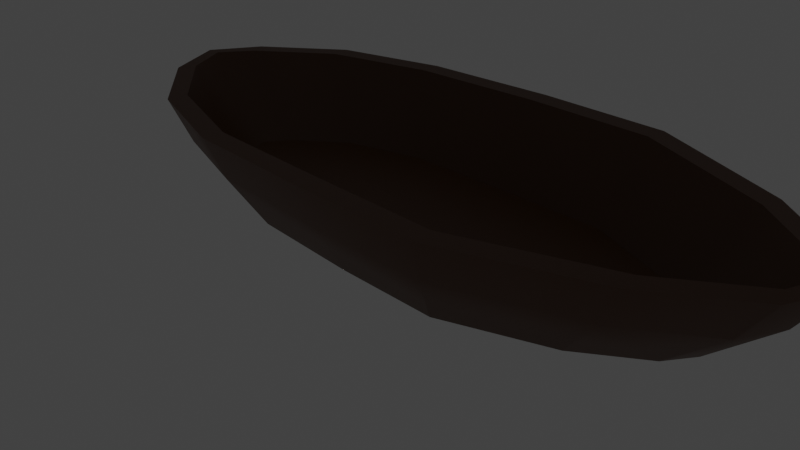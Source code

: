 # Source: boat.blend  (saved by Blender 3.1.7; exported with 4.5.12 LTS)
import bpy
from mathutils import Matrix  # noqa: F401  (used for matrix-valued properties, if any)

bpy.ops.wm.read_factory_settings(use_empty=True)
scene = bpy.context.scene
scene.name = 'Scene'

# ---- collections
col_collection = bpy.data.collections.new('Collection'); scene.collection.children.link(col_collection)

# ---- materials (node trees are filled in below, after node groups)
mat_material_001 = bpy.data.materials.new('Material.001')
mat_material_001.use_transparent_shadow = False

# ---- node groups
ng_auto_smooth = bpy.data.node_groups.new('Auto Smooth', 'GeometryNodeTree')
_s = ng_auto_smooth.interface.new_socket(name='Geometry', in_out='OUTPUT', socket_type='NodeSocketGeometry')
_s = ng_auto_smooth.interface.new_socket(name='Geometry', in_out='INPUT', socket_type='NodeSocketGeometry')
_s = ng_auto_smooth.interface.new_socket(name='Angle', in_out='INPUT', socket_type='NodeSocketFloat')
_s.subtype = 'ANGLE'
_s.min_value = 0.0
_s.max_value = 3.142
ng_auto_smooth.is_modifier = True
_N = ng_auto_smooth.nodes; _L = ng_auto_smooth.links
n0 = _N.new('NodeGroupOutput'); n0.name = 'Group Output'; n0.location = (480, -100)
n1 = _N.new('NodeGroupInput'); n1.name = 'Group Input'; n1.location = (-420, -300)
n2 = _N.new('NodeGroupInput'); n2.name = 'Group Input.001'; n2.location = (-60, -100)
n3 = _N.new('GeometryNodeSetShadeSmooth'); n3.name = 'Set Shade Smooth'; n3.location = (120, -100)
n3.domain = 'EDGE'
n4 = _N.new('GeometryNodeSetShadeSmooth'); n4.name = 'Set Shade Smooth.001'; n4.location = (300, -100)
n5 = _N.new('GeometryNodeInputMeshEdgeAngle'); n5.name = 'Edge Angle'; n5.location = (-420, -220)
n6 = _N.new('GeometryNodeInputEdgeSmooth'); n6.name = 'Is Edge Smooth'; n6.location = (-60, -160)
n7 = _N.new('GeometryNodeInputShadeSmooth'); n7.name = 'Is Face Smooth'; n7.location = (-240, -340)
n8 = _N.new('FunctionNodeBooleanMath'); n8.name = 'Boolean Math'; n8.location = (-60, -220)
n9 = _N.new('FunctionNodeCompare'); n9.name = 'Compare'; n9.location = (-240, -180)
n9.operation = 'LESS_EQUAL'
_L.new(n5.outputs[0], n9.inputs[0])
_L.new(n4.outputs[0], n0.inputs[0])
_L.new(n1.outputs[1], n9.inputs[1])
_L.new(n9.outputs[0], n8.inputs[0])
_L.new(n7.outputs[0], n8.inputs[1])
_L.new(n2.outputs[0], n3.inputs[0])
_L.new(n6.outputs[0], n3.inputs[1])
_L.new(n3.outputs[0], n4.inputs[0])
_L.new(n8.outputs[0], n3.inputs[2])
n0.is_active_output = True

# ---- material node trees
mat_material_001.use_nodes = True; mat_material_001.node_tree.nodes.clear()
_N = mat_material_001.node_tree.nodes; _L = mat_material_001.node_tree.links
n0 = _N.new('ShaderNodeBsdfPrincipled'); n0.name = 'Principled BSDF'; n0.location = (10, 300)
n0.distribution = 'GGX'
n0.subsurface_method = 'RANDOM_WALK_SKIN'
n0.inputs[0].default_value = (0.09083, 0.02863, 0.004594, 1.0)
n0.inputs[3].default_value = 1.45
n0.inputs[27].default_value = (0.0, 0.0, 0.0, 1.0)
n0.inputs[28].default_value = 1.0
n1 = _N.new('ShaderNodeOutputMaterial'); n1.name = 'Material Output'; n1.location = (300, 300)
_L.new(n0.outputs[0], n1.inputs[0])
n1.is_active_output = True

# ---- world
world_world = bpy.data.worlds.new('World'); scene.world = world_world
world_world.use_nodes = True; world_world.node_tree.nodes.clear()
_N = world_world.node_tree.nodes; _L = world_world.node_tree.links
n0 = _N.new('ShaderNodeOutputWorld'); n0.name = 'World Output'; n0.location = (300, 300)
n1 = _N.new('ShaderNodeBackground'); n1.name = 'Background'; n1.location = (10, 300)
n1.inputs[0].default_value = (0.05088, 0.05088, 0.05088, 1.0)
_L.new(n1.outputs[0], n0.inputs[0])
n0.is_active_output = True
world_world.color = (0.05088, 0.05088, 0.05088)
world_world.use_sun_shadow = False
world_world.sun_shadow_jitter_overblur = 0.0

# ---- cameras
cam_camera = bpy.data.cameras.new('Camera')
cam_camera.clip_end = 100.0
cam_camera.ortho_scale = 7.314

# ---- lights
light_light = bpy.data.lights.new('Light', 'POINT')
light_light.transmission_factor = 0.0
light_light.energy = 1000.0
light_light.shadow_soft_size = 0.1
light_light.shadow_maximum_resolution = 0.006
light_light.use_absolute_resolution = True

# ---- meshes
me_cube = bpy.data.meshes.new('Cube')
me_cube.from_pydata([(1.939, 1.438, 1.096), (1.681, 1.186, -1.046), (1.939, -1.436, 1.096), (1.681, -1.184, -1.046), (-0.9865, 1.347, 1.011), (-0.6741, 1.11, -1.007), (-0.9865, -1.36, 1.011), (-0.6741, -1.123, -1.007), (0.7563, 1.271, -0.3819), (3.474, 0.8677, 1.103), (2.789, 0.7738, -1.046), (3.474, -0.8655, 1.103), (2.789, -0.7716, -1.046), (4.321, 0.2772, 1.107), (3.422, 0.3314, -1.046), (4.321, -0.275, 1.107), (3.422, -0.3292, -1.046), (-1.491, 0.8615, -1.007), (-1.491, -0.8751, -1.007), (-2.107, -1.021, 1.015), (-2.107, 1.007, 1.015), (-2.054, 0.4017, -1.007), (-2.054, -0.4152, -1.007), (-2.847, -0.4169, 1.017), (-2.847, 0.4033, 1.017), (-0.7884, -0.04184, -1.737), (1.668, -0.03396, -1.779), (2.866, 0.03634, -1.615), (4.466, 0.00109, 1.188), (3.589, 0.00109, -1.099), (-1.649, 0.02846, -1.572), (-2.204, -0.006786, -1.056), (-3.0, -0.006786, 1.087), (1.956, -1.674, 1.084), (-1.0, -1.584, 1.0), (-1.0, 1.571, 1.0), (1.956, 1.676, 1.084), (3.522, -1.091, 1.084), (3.522, 1.093, 1.084), (4.652, 0.00109, 1.158), (4.416, -0.4656, 1.084), (4.416, 0.4678, 1.084), (-2.154, -1.234, 1.0), (-2.154, 1.22, 1.0), (-3.162, -0.006786, 1.069), (-2.949, 0.5704, 1.0), (-2.949, -0.584, 1.0), (-1.918, -0.9257, 0.06875), (1.706, -1.073, -0.911), (1.867, -1.301, 0.09253), (-0.7082, 1.005, -0.8796), (-1.918, 0.9119, 0.06875), (2.853, -0.6466, -0.9057), (-0.902, 1.22, 0.06454), (-1.546, 0.751, -0.8761), (1.706, 1.075, -0.911), (-0.7082, -1.018, -0.8796), (2.853, 0.6488, -0.9057), (-1.546, -0.7645, -0.8761), (-2.213, -0.006786, -0.8226), (3.595, 0.00109, -0.8425), (3.486, -0.2052, -0.9025), (3.486, 0.2074, -0.9025), (-2.098, 0.2997, -0.8745), (-2.098, -0.3133, -0.8745), (1.861, 1.506, 0.09693), (-0.8871, -1.424, 0.07011), (1.861, -1.504, 0.09693), (-0.8871, 1.411, 0.07011), (3.268, 0.9823, 0.09693), (3.268, -0.9801, 0.09693), (4.071, 0.4205, 0.09693), (4.071, -0.4183, 0.09693), (-1.924, -1.109, 0.07011), (-1.924, 1.096, 0.07011), (-2.639, -0.5254, 0.07011), (-2.639, 0.5119, 0.07011), (-2.83, -0.006786, 0.08345), (4.284, 0.00109, 0.1111), (0.5447, 1.17, -1.042), (0.5094, -1.66, 1.066), (0.5447, -1.176, -1.042), (0.5094, 1.654, 1.066), (0.4792, -0.0379, -1.774), (0.5079, -1.425, 1.078), (0.5079, 1.419, 1.078), (1.867, 1.304, 0.09253), (0.5388, -1.066, -0.9079), (0.5388, 1.06, -0.9079), (0.5215, 1.486, 0.0895), (0.5215, -1.492, 0.0895), (1.768, 0.00109, -0.8224), (1.706, -1.073, -0.8687), (-0.7081, 1.005, -0.8373), (3.019, 0.00109, -0.8224), (2.853, -0.6466, -0.8634), (-1.546, 0.751, -0.8338), (1.706, 1.075, -0.8687), (-0.7081, -1.018, -0.8373), (2.853, 0.6488, -0.8634), (-1.546, -0.7645, -0.8338), (-2.213, -0.006786, -0.7804), (3.595, 0.00109, -0.8002), (0.5389, -1.066, -0.8657), (0.5389, 1.06, -0.8657), (3.486, -0.2052, -0.8602), (3.486, 0.2074, -0.8602), (-2.098, 0.2997, -0.8322), (-2.098, -0.3133, -0.8322), (-0.902, -1.234, 0.06454), (3.258, 0.7866, 0.09889), (-2.727, -0.006932, 0.1336), (-2.588, -0.3786, 0.07066), (3.258, -0.7841, 0.09889), (4.025, 0.2514, 0.1028), (4.025, -0.249, 0.1028), (4.157, 0.001236, 0.1756), (-2.588, 0.3647, 0.07066), (0.5197, -1.292, 0.08464), (0.5197, 1.286, 0.08464), (1.768, 0.00109, -0.8224), (1.706, -1.073, -0.8687), (3.019, 0.00109, -0.8224), (2.853, -0.6466, -0.8634), (3.595, 0.00109, -0.8002), (3.486, -0.2052, -0.8602), (1.768, 0.00109, -0.8224), (1.706, -1.073, -0.8687), (-0.7761, -0.006786, -0.7933), (-0.7081, 1.005, -0.8373), (-1.698, -0.006786, -0.7933), (-1.546, 0.751, -0.8338), (1.706, 1.075, -0.8687), (-0.7081, -1.018, -0.8373), (2.853, 0.6488, -0.8634), (3.019, 0.00109, -0.8224), (-1.546, -0.7645, -0.8338), (-2.213, -0.006786, -0.7804), (3.595, 0.00109, -0.8002), (0.5338, -0.002848, -0.8197), (0.5389, -1.066, -0.8657), (0.5389, 1.06, -0.8657), (3.486, 0.2074, -0.8602), (-2.098, 0.2997, -0.8322), (-2.098, -0.3133, -0.8322), (1.768, 0.00109, -0.8224), (1.706, -1.073, -0.8687), (3.019, 0.00109, -0.8224), (2.853, -0.6466, -0.8634), (3.595, 0.00109, -0.8002), (3.486, -0.2052, -0.8602)], [(1, 8)], [(117, 111, 59, 63), (90, 80, 34, 66), (66, 34, 42, 73), (83, 26, 3, 81), (67, 3, 12, 70), (89, 82, 36, 65), (70, 12, 16, 72), (65, 36, 38, 69), (26, 1, 10, 27), (119, 53, 50, 88), (78, 39, 40, 72), (53, 51, 54, 50), (69, 38, 41, 71), (27, 10, 14, 29), (118, 49, 48, 87), (25, 7, 18, 30), (47, 109, 56, 58), (68, 5, 17, 74), (77, 44, 45, 76), (73, 42, 46, 75), (74, 17, 21, 76), (30, 18, 22, 31), (17, 30, 31, 21), (75, 46, 44, 77), (114, 110, 57, 62), (5, 25, 30, 17), (111, 112, 64, 59), (12, 27, 29, 16), (113, 115, 61, 52), (71, 41, 39, 78), (116, 114, 62, 60), (3, 26, 27, 12), (79, 1, 26, 83), (115, 116, 60, 61), (84, 6, 34, 80), (85, 0, 36, 82), (11, 2, 33, 37), (0, 9, 38, 36), (28, 15, 40, 39), (15, 11, 37, 40), (9, 13, 41, 38), (6, 19, 42, 34), (20, 4, 35, 43), (32, 24, 45, 44), (24, 20, 43, 45), (19, 23, 46, 42), (13, 28, 39, 41), (23, 32, 44, 46), (62, 57, 99, 106), (59, 64, 108, 101), (52, 61, 105, 95), (60, 62, 106, 102), (61, 60, 102, 105), (64, 58, 100, 108), (57, 55, 97, 99), (54, 63, 107, 96), (48, 52, 95, 92), (63, 59, 101, 107), (49, 113, 52, 48), (51, 117, 63, 54), (110, 86, 55, 57), (112, 47, 58, 64), (14, 71, 78, 29), (22, 75, 77, 31), (43, 74, 76, 45), (18, 73, 75, 22), (31, 77, 76, 21), (35, 68, 74, 43), (10, 69, 71, 14), (29, 78, 72, 16), (1, 65, 69, 10), (37, 70, 72, 40), (79, 89, 65, 1), (33, 67, 70, 37), (7, 66, 73, 18), (81, 90, 66, 7), (3, 67, 90, 81), (5, 68, 89, 79), (55, 88, 104, 97), (50, 54, 96, 93), (4, 85, 82, 35), (2, 84, 80, 33), (5, 79, 83, 25), (109, 118, 87, 56), (86, 119, 88, 55), (68, 35, 82, 89), (25, 83, 81, 7), (67, 33, 80, 90), (122, 120, 145, 147), (94, 91, 120, 122), (91, 92, 121, 120), (92, 91, 126, 127), (107, 101, 137, 143), (104, 93, 129, 141), (124, 122, 147, 149), (97, 104, 141, 132), (93, 96, 131, 129), (103, 92, 127, 140), (98, 103, 140, 133), (100, 98, 133, 136), (87, 48, 92, 103), (58, 56, 98, 100), (56, 87, 103, 98), (88, 50, 93, 104), (0, 85, 119, 86), (6, 84, 118, 109), (23, 19, 47, 112), (9, 0, 86, 110), (20, 24, 117, 51), (2, 11, 113, 49), (15, 28, 116, 115), (28, 13, 114, 116), (11, 15, 115, 113), (32, 23, 112, 111), (13, 9, 110, 114), (19, 6, 109, 47), (84, 2, 49, 118), (4, 20, 51, 53), (85, 4, 53, 119), (24, 32, 111, 117), (120, 121, 146, 145), (106, 99, 134, 142), (95, 105, 125, 123), (102, 94, 122, 124), (105, 102, 124, 125), (92, 95, 123, 121), (139, 128, 133, 140), (130, 131, 143, 137), (128, 129, 131, 130), (133, 128, 130, 136), (136, 130, 137, 144), (134, 135, 138, 142), (132, 126, 135, 134), (141, 129, 128, 139), (132, 141, 139, 126), (126, 139, 140, 127), (145, 146, 148, 147), (147, 148, 150, 149), (96, 107, 143, 131), (99, 97, 132, 134), (121, 123, 148, 146), (108, 100, 136, 144), (125, 124, 149, 150), (94, 102, 138, 135), (102, 106, 142, 138), (123, 125, 150, 148), (91, 94, 135, 126), (101, 108, 144, 137)])
me_cube.polygons.foreach_set('use_smooth', [True] * 148)
_uv = me_cube.uv_layers.new(name='UVMap')
_uv.uv.foreach_set('vector', [0.875, 0.5495, 0.875, 0.6202, 0.875, 0.6243, 0.875, 0.5469, 0.5118, 0.875, 0.6335, 0.8747, 0.625, 1.0, 0.5091, 1.0, 0.5091, 1.0, 0.625, 1.0, 0.625, 1.0, 0.5091, 1.0, 0.25, 0.625, 0.375, 0.625, 0.375, 0.75, 0.25, 0.7561, 0.5091, 0.75, 0.375, 0.75, 0.375, 0.75, 0.5091, 0.75, 0.5118, 0.375, 0.6335, 0.3753, 0.625, 0.5, 0.5091, 0.5, 0.5091, 0.75, 0.375, 0.75, 0.375, 0.75, 0.5091, 0.75, 0.5091, 0.5, 0.625, 0.5, 0.625, 0.5, 0.5091, 0.5, 0.375, 0.625, 0.375, 0.5, 0.375, 0.5, 0.375, 0.625, 0.75, 0.5155, 0.875, 0.5184, 0.875, 0.5181, 0.7497, 0.5182, 0.5091, 0.625, 0.625, 0.625, 0.625, 0.75, 0.5091, 0.75, 0.875, 0.5184, 0.875, 0.5275, 0.875, 0.5267, 0.875, 0.5181, 0.5091, 0.5, 0.625, 0.5, 0.625, 0.5, 0.5091, 0.5, 0.375, 0.625, 0.375, 0.5, 0.375, 0.5, 0.375, 0.625, 0.75, 0.7345, 0.625, 0.7316, 0.625, 0.7318, 0.7498, 0.7318, 0.125, 0.625, 0.125, 0.75, 0.125, 0.75, 0.125, 0.625, 0.875, 0.7225, 0.875, 0.7316, 0.875, 0.7319, 0.875, 0.7233, 0.5091, 0.25, 0.375, 0.25, 0.375, 0.25, 0.5091, 0.25, 0.5091, 0.125, 0.625, 0.125, 0.625, 0.25, 0.5091, 0.25, 0.5091, 1.0, 0.625, 1.0, 0.625, 1.0, 0.5091, 1.0, 0.5091, 0.25, 0.375, 0.25, 0.375, 0.25, 0.5091, 0.25, 0.125, 0.625, 0.125, 0.75, 0.125, 0.75, 0.125, 0.625, 0.125, 0.5, 0.125, 0.625, 0.125, 0.625, 0.125, 0.5, 0.5091, 0.0, 0.625, 0.0, 0.625, 0.125, 0.5091, 0.125, 0.625, 0.5658, 0.625, 0.5324, 0.625, 0.5311, 0.625, 0.5602, 0.125, 0.5, 0.125, 0.625, 0.125, 0.625, 0.125, 0.5, 0.875, 0.6202, 0.875, 0.7005, 0.875, 0.7031, 0.875, 0.6243, 0.375, 0.75, 0.375, 0.625, 0.375, 0.625, 0.375, 0.75, 0.625, 0.7176, 0.625, 0.6844, 0.625, 0.6898, 0.625, 0.7189, 0.5091, 0.5, 0.625, 0.5, 0.625, 0.625, 0.5091, 0.625, 0.625, 0.6323, 0.625, 0.5658, 0.625, 0.5602, 0.625, 0.6267, 0.375, 0.75, 0.375, 0.625, 0.375, 0.625, 0.375, 0.75, 0.25, 0.4939, 0.375, 0.5, 0.375, 0.625, 0.25, 0.625, 0.625, 0.6844, 0.625, 0.6323, 0.625, 0.6267, 0.625, 0.6898, 0.7501, 0.7371, 0.875, 0.7319, 0.875, 0.75, 0.7501, 0.7562, 0.7501, 0.5129, 0.625, 0.5182, 0.625, 0.5, 0.7501, 0.4938, 0.625, 0.7189, 0.625, 0.7318, 0.625, 0.75, 0.625, 0.75, 0.625, 0.5182, 0.625, 0.5311, 0.625, 0.5, 0.625, 0.5, 0.625, 0.6267, 0.625, 0.6898, 0.625, 0.75, 0.625, 0.625, 0.625, 0.6898, 0.625, 0.7189, 0.625, 0.75, 0.625, 0.75, 0.625, 0.5311, 0.625, 0.5602, 0.625, 0.5, 0.625, 0.5, 0.875, 0.7319, 0.875, 0.7233, 0.875, 0.75, 0.875, 0.75, 0.875, 0.5267, 0.875, 0.5181, 0.875, 0.5, 0.875, 0.5, 0.875, 0.6243, 0.875, 0.5469, 0.875, 0.5, 0.875, 0.625, 0.875, 0.5469, 0.875, 0.5267, 0.875, 0.5, 0.875, 0.5, 0.875, 0.7233, 0.875, 0.7031, 0.875, 0.75, 0.875, 0.75, 0.625, 0.5602, 0.625, 0.6267, 0.625, 0.625, 0.625, 0.5, 0.875, 0.7031, 0.875, 0.6243, 0.875, 0.625, 0.875, 0.75, 0.625, 0.5602, 0.625, 0.5311, 0.625, 0.5311, 0.625, 0.5602, 0.875, 0.6243, 0.875, 0.7031, 0.875, 0.7031, 0.875, 0.6243, 0.625, 0.7189, 0.625, 0.6898, 0.625, 0.6898, 0.625, 0.7189, 0.625, 0.6267, 0.625, 0.5602, 0.625, 0.5602, 0.625, 0.6267, 0.625, 0.6898, 0.625, 0.6267, 0.625, 0.6267, 0.625, 0.6898, 0.875, 0.7031, 0.875, 0.7233, 0.875, 0.7233, 0.875, 0.7031, 0.625, 0.5311, 0.625, 0.5182, 0.625, 0.5182, 0.625, 0.5311, 0.875, 0.5267, 0.875, 0.5469, 0.875, 0.5469, 0.875, 0.5267, 0.625, 0.7318, 0.625, 0.7189, 0.625, 0.7189, 0.625, 0.7318, 0.875, 0.5469, 0.875, 0.6243, 0.875, 0.6243, 0.875, 0.5469, 0.625, 0.7316, 0.625, 0.7176, 0.625, 0.7189, 0.625, 0.7318, 0.875, 0.5275, 0.875, 0.5495, 0.875, 0.5469, 0.875, 0.5267, 0.625, 0.5324, 0.625, 0.5184, 0.625, 0.5182, 0.625, 0.5311, 0.875, 0.7005, 0.875, 0.7225, 0.875, 0.7233, 0.875, 0.7031, 0.375, 0.5, 0.5091, 0.5, 0.5091, 0.625, 0.375, 0.625, 0.375, 0.0, 0.5091, 0.0, 0.5091, 0.125, 0.375, 0.125, 0.625, 0.25, 0.5091, 0.25, 0.5091, 0.25, 0.625, 0.25, 0.375, 1.0, 0.5091, 1.0, 0.5091, 1.0, 0.375, 1.0, 0.375, 0.125, 0.5091, 0.125, 0.5091, 0.25, 0.375, 0.25, 0.625, 0.25, 0.5091, 0.25, 0.5091, 0.25, 0.625, 0.25, 0.375, 0.5, 0.5091, 0.5, 0.5091, 0.5, 0.375, 0.5, 0.375, 0.625, 0.5091, 0.625, 0.5091, 0.75, 0.375, 0.75, 0.375, 0.5, 0.5091, 0.5, 0.5091, 0.5, 0.375, 0.5, 0.625, 0.75, 0.5091, 0.75, 0.5091, 0.75, 0.625, 0.75, 0.3717, 0.3753, 0.5118, 0.375, 0.5091, 0.5, 0.375, 0.5, 0.625, 0.75, 0.5091, 0.75, 0.5091, 0.75, 0.625, 0.75, 0.375, 1.0, 0.5091, 1.0, 0.5091, 1.0, 0.375, 1.0, 0.3717, 0.8747, 0.5118, 0.875, 0.5091, 1.0, 0.375, 1.0, 0.375, 0.75, 0.5091, 0.75, 0.5118, 0.875, 0.3717, 0.8747, 0.375, 0.25, 0.5091, 0.25, 0.5118, 0.375, 0.3717, 0.3753, 0.625, 0.5182, 0.7497, 0.5182, 0.7497, 0.5182, 0.625, 0.5182, 0.875, 0.5181, 0.875, 0.5267, 0.875, 0.5267, 0.875, 0.5181, 0.875, 0.5181, 0.7501, 0.5129, 0.7501, 0.4938, 0.875, 0.5, 0.625, 0.7318, 0.7501, 0.7371, 0.7501, 0.7562, 0.625, 0.75, 0.125, 0.5, 0.25, 0.4939, 0.25, 0.625, 0.125, 0.625, 0.875, 0.7316, 0.75, 0.7345, 0.7498, 0.7318, 0.875, 0.7319, 0.625, 0.5184, 0.75, 0.5155, 0.7497, 0.5182, 0.625, 0.5182, 0.5091, 0.25, 0.625, 0.25, 0.6335, 0.3753, 0.5118, 0.375, 0.125, 0.625, 0.25, 0.625, 0.25, 0.7561, 0.125, 0.75, 0.5091, 0.75, 0.625, 0.75, 0.6335, 0.8747, 0.5118, 0.875, 0.625, 0.625, 0.625, 0.625, 0.625, 0.625, 0.625, 0.625, 0.625, 0.625, 0.625, 0.625, 0.625, 0.625, 0.625, 0.625, 0.625, 0.625, 0.625, 0.7318, 0.625, 0.7318, 0.625, 0.625, 0.625, 0.7318, 0.625, 0.625, 0.625, 0.625, 0.625, 0.7318, 0.875, 0.5469, 0.875, 0.6243, 0.875, 0.6243, 0.875, 0.5469, 0.7497, 0.5182, 0.875, 0.5181, 0.875, 0.5181, 0.7497, 0.5182, 0.625, 0.6267, 0.625, 0.625, 0.625, 0.625, 0.625, 0.6267, 0.625, 0.5182, 0.7497, 0.5182, 0.7497, 0.5182, 0.625, 0.5182, 0.875, 0.5181, 0.875, 0.5267, 0.875, 0.5267, 0.875, 0.5181, 0.7498, 0.7318, 0.625, 0.7318, 0.625, 0.7318, 0.7498, 0.7318, 0.875, 0.7319, 0.7498, 0.7318, 0.7498, 0.7318, 0.875, 0.7319, 0.875, 0.7233, 0.875, 0.7319, 0.875, 0.7319, 0.875, 0.7233, 0.7498, 0.7318, 0.625, 0.7318, 0.625, 0.7318, 0.7498, 0.7318, 0.875, 0.7233, 0.875, 0.7319, 0.875, 0.7319, 0.875, 0.7233, 0.875, 0.7319, 0.7498, 0.7318, 0.7498, 0.7318, 0.875, 0.7319, 0.7497, 0.5182, 0.875, 0.5181, 0.875, 0.5181, 0.7497, 0.5182, 0.625, 0.5182, 0.7501, 0.5129, 0.75, 0.5155, 0.625, 0.5184, 0.875, 0.7319, 0.7501, 0.7371, 0.75, 0.7345, 0.875, 0.7316, 0.875, 0.7031, 0.875, 0.7233, 0.875, 0.7225, 0.875, 0.7005, 0.625, 0.5311, 0.625, 0.5182, 0.625, 0.5184, 0.625, 0.5324, 0.875, 0.5267, 0.875, 0.5469, 0.875, 0.5495, 0.875, 0.5275, 0.625, 0.7318, 0.625, 0.7189, 0.625, 0.7176, 0.625, 0.7316, 0.625, 0.6898, 0.625, 0.6267, 0.625, 0.6323, 0.625, 0.6844, 0.625, 0.6267, 0.625, 0.5602, 0.625, 0.5658, 0.625, 0.6323, 0.625, 0.7189, 0.625, 0.6898, 0.625, 0.6844, 0.625, 0.7176, 0.875, 0.6243, 0.875, 0.7031, 0.875, 0.7005, 0.875, 0.6202, 0.625, 0.5602, 0.625, 0.5311, 0.625, 0.5324, 0.625, 0.5658, 0.875, 0.7233, 0.875, 0.7319, 0.875, 0.7316, 0.875, 0.7225, 0.7501, 0.7371, 0.625, 0.7318, 0.625, 0.7316, 0.75, 0.7345, 0.875, 0.5181, 0.875, 0.5267, 0.875, 0.5275, 0.875, 0.5184, 0.7501, 0.5129, 0.875, 0.5181, 0.875, 0.5184, 0.75, 0.5155, 0.875, 0.5469, 0.875, 0.6243, 0.875, 0.6202, 0.875, 0.5495, 0.625, 0.625, 0.625, 0.7318, 0.625, 0.7318, 0.625, 0.625, 0.625, 0.5602, 0.625, 0.5311, 0.625, 0.5311, 0.625, 0.5602, 0.625, 0.7189, 0.625, 0.6898, 0.625, 0.6898, 0.625, 0.7189, 0.625, 0.6267, 0.625, 0.625, 0.625, 0.625, 0.625, 0.6267, 0.625, 0.6898, 0.625, 0.6267, 0.625, 0.6267, 0.625, 0.6898, 0.625, 0.7318, 0.625, 0.7189, 0.625, 0.7189, 0.625, 0.7318, 0.75, 0.625, 0.875, 0.625, 0.875, 0.7319, 0.7498, 0.7318, 0.875, 0.625, 0.875, 0.5267, 0.875, 0.5469, 0.875, 0.6243, 0.875, 0.625, 0.875, 0.5181, 0.875, 0.5267, 0.875, 0.625, 0.875, 0.7319, 0.875, 0.625, 0.875, 0.625, 0.875, 0.7233, 0.875, 0.7233, 0.875, 0.625, 0.875, 0.6243, 0.875, 0.7031, 0.625, 0.5311, 0.625, 0.625, 0.625, 0.6267, 0.625, 0.5602, 0.625, 0.5182, 0.625, 0.625, 0.625, 0.625, 0.625, 0.5311, 0.7497, 0.5182, 0.875, 0.5181, 0.875, 0.625, 0.75, 0.625, 0.625, 0.5182, 0.7497, 0.5182, 0.75, 0.625, 0.625, 0.625, 0.625, 0.625, 0.75, 0.625, 0.7498, 0.7318, 0.625, 0.7318, 0.625, 0.625, 0.625, 0.7318, 0.625, 0.7189, 0.625, 0.625, 0.625, 0.625, 0.625, 0.7189, 0.625, 0.6898, 0.625, 0.6267, 0.875, 0.5267, 0.875, 0.5469, 0.875, 0.5469, 0.875, 0.5267, 0.625, 0.5311, 0.625, 0.5182, 0.625, 0.5182, 0.625, 0.5311, 0.625, 0.7318, 0.625, 0.7189, 0.625, 0.7189, 0.625, 0.7318, 0.875, 0.7031, 0.875, 0.7233, 0.875, 0.7233, 0.875, 0.7031, 0.625, 0.6898, 0.625, 0.6267, 0.625, 0.6267, 0.625, 0.6898, 0.625, 0.625, 0.625, 0.6267, 0.625, 0.6267, 0.625, 0.625, 0.625, 0.6267, 0.625, 0.5602, 0.625, 0.5602, 0.625, 0.6267, 0.625, 0.7189, 0.625, 0.6898, 0.625, 0.6898, 0.625, 0.7189, 0.625, 0.625, 0.625, 0.625, 0.625, 0.625, 0.625, 0.625, 0.875, 0.6243, 0.875, 0.7031, 0.875, 0.7031, 0.875, 0.6243])
me_cube.materials.append(mat_material_001)
me_cube.use_remesh_preserve_volume = False
me_cube.use_remesh_preserve_attributes = False
me_cube.use_mirror_vertex_groups = False
me_cube.update()

# ---- objects
ob_cube = bpy.data.objects.new('Cube', me_cube)
ob_light = bpy.data.objects.new('Light', light_light)
ob_camera = bpy.data.objects.new('Camera', cam_camera)

# ---- transforms, parenting, visibility, modifiers, constraints
ob_cube.location = (-0.07374, 0.0314, 0.5186)
ob_cube.scale = (1.0, 1.0, 0.4719)
ob_cube.lock_rotations_4d = False
ob_cube.empty_display_type = 'ARROWS'
ob_cube.lineart.crease_threshold = 0.0
_m = ob_cube.modifiers.new('Auto Smooth', 'NODES')
_m.node_group = ng_auto_smooth
_gi = [s.identifier for s in ng_auto_smooth.interface.items_tree if s.item_type == 'SOCKET' and s.in_out == 'INPUT']
_m[_gi[1]] = 0.7749  # Angle
ob_light.location = (0.0, 0.0, 0.0)
ob_light.rotation_euler = (0.6503, 0.05522, 1.866)
ob_light.lock_rotations_4d = False
ob_light.empty_display_type = 'ARROWS'
ob_light.color = (0.0, 0.0, 0.0, 0.0)
ob_light.lineart.crease_threshold = 0.0
ob_camera.location = (7.359, -6.926, 4.958)
ob_camera.rotation_euler = (1.109, 0.0, 0.8149)
ob_camera.lock_rotations_4d = False
ob_camera.empty_display_type = 'ARROWS'
ob_camera.color = (0.0, 0.0, 0.0, 0.0)
ob_camera.display_type = 'WIRE'
ob_camera.lineart.crease_threshold = 0.0

# ---- collection membership
col_collection.objects.link(ob_cube)
col_collection.objects.link(ob_light)
col_collection.objects.link(ob_camera)

# ---- scene / render settings (as saved in the file)
scene.camera = ob_camera
scene.frame_start = 1; scene.frame_end = 250; scene.frame_set(2)
scene.render.engine = 'BLENDER_EEVEE_NEXT'
scene.cycles.sampling_pattern = 'TABULATED_SOBOL'
scene.cycles.use_light_tree = False
scene.eevee.gtao_quality = 0.0
scene.eevee.gtao_distance = 0.5
scene.eevee.fast_gi_quality = 0.0
scene.view_settings.view_transform = 'Filmic'
scene.view_settings.exposure = -0.4301
scene.view_settings.gamma = 1.081
bpy.context.view_layer.update()
